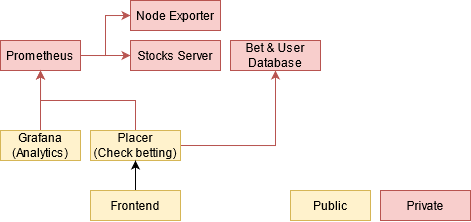

The diagram above was exported from draw.io. Its source (the exported page's mxGraphModel, read from the mxfile embedded in the PNG):
<mxGraphModel dx="981" dy="554" grid="1" gridSize="10" guides="1" tooltips="1" connect="1" arrows="1" fold="1" page="1" pageScale="1" pageWidth="827" pageHeight="1169" math="0" shadow="0">
  <root>
    <mxCell id="0" />
    <mxCell id="1" parent="0" />
    <mxCell id="GtHyZNDIFiiTkg2u9vt_-8" style="edgeStyle=orthogonalEdgeStyle;rounded=0;orthogonalLoop=1;jettySize=auto;html=1;exitX=1;exitY=0.5;exitDx=0;exitDy=0;entryX=0;entryY=0.5;entryDx=0;entryDy=0;fillColor=#f8cecc;strokeColor=#b85450;" edge="1" parent="1" source="GtHyZNDIFiiTkg2u9vt_-3" target="GtHyZNDIFiiTkg2u9vt_-6">
      <mxGeometry relative="1" as="geometry" />
    </mxCell>
    <mxCell id="GtHyZNDIFiiTkg2u9vt_-9" style="edgeStyle=orthogonalEdgeStyle;rounded=0;orthogonalLoop=1;jettySize=auto;html=1;exitX=1;exitY=0.5;exitDx=0;exitDy=0;entryX=0;entryY=0.5;entryDx=0;entryDy=0;fillColor=#f8cecc;strokeColor=#b85450;" edge="1" parent="1" source="GtHyZNDIFiiTkg2u9vt_-3" target="GtHyZNDIFiiTkg2u9vt_-7">
      <mxGeometry relative="1" as="geometry" />
    </mxCell>
    <mxCell id="GtHyZNDIFiiTkg2u9vt_-3" value="Prometheus" style="text;html=1;strokeColor=#b85450;fillColor=#f8cecc;align=center;verticalAlign=middle;whiteSpace=wrap;rounded=0;" vertex="1" parent="1">
      <mxGeometry x="170" y="120" width="80" height="30" as="geometry" />
    </mxCell>
    <mxCell id="GtHyZNDIFiiTkg2u9vt_-6" value="Node Exporter" style="text;html=1;strokeColor=#b85450;fillColor=#f8cecc;align=center;verticalAlign=middle;whiteSpace=wrap;rounded=0;" vertex="1" parent="1">
      <mxGeometry x="300" y="80" width="90" height="30" as="geometry" />
    </mxCell>
    <mxCell id="GtHyZNDIFiiTkg2u9vt_-7" value="Stocks Server" style="text;html=1;strokeColor=#b85450;fillColor=#f8cecc;align=center;verticalAlign=middle;whiteSpace=wrap;rounded=0;" vertex="1" parent="1">
      <mxGeometry x="300" y="120" width="90" height="30" as="geometry" />
    </mxCell>
    <mxCell id="GtHyZNDIFiiTkg2u9vt_-11" style="edgeStyle=orthogonalEdgeStyle;rounded=0;orthogonalLoop=1;jettySize=auto;html=1;exitX=0.5;exitY=0;exitDx=0;exitDy=0;fillColor=#f8cecc;strokeColor=#b85450;" edge="1" parent="1" source="GtHyZNDIFiiTkg2u9vt_-10" target="GtHyZNDIFiiTkg2u9vt_-3">
      <mxGeometry relative="1" as="geometry" />
    </mxCell>
    <mxCell id="GtHyZNDIFiiTkg2u9vt_-15" style="edgeStyle=orthogonalEdgeStyle;rounded=0;orthogonalLoop=1;jettySize=auto;html=1;exitX=1;exitY=0.5;exitDx=0;exitDy=0;entryX=0.5;entryY=1;entryDx=0;entryDy=0;fillColor=#f8cecc;strokeColor=#b85450;" edge="1" parent="1" source="GtHyZNDIFiiTkg2u9vt_-10" target="GtHyZNDIFiiTkg2u9vt_-16">
      <mxGeometry relative="1" as="geometry">
        <mxPoint x="480" y="160" as="targetPoint" />
      </mxGeometry>
    </mxCell>
    <mxCell id="GtHyZNDIFiiTkg2u9vt_-10" value="&lt;div&gt;Placer &lt;br&gt;&lt;/div&gt;&lt;div&gt;(Check betting)&lt;br&gt;&lt;/div&gt;" style="text;html=1;strokeColor=#d6b656;fillColor=#fff2cc;align=center;verticalAlign=middle;whiteSpace=wrap;rounded=0;" vertex="1" parent="1">
      <mxGeometry x="260" y="210" width="90" height="30" as="geometry" />
    </mxCell>
    <mxCell id="GtHyZNDIFiiTkg2u9vt_-13" style="edgeStyle=orthogonalEdgeStyle;rounded=0;orthogonalLoop=1;jettySize=auto;html=1;exitX=0.5;exitY=0;exitDx=0;exitDy=0;entryX=0.5;entryY=1;entryDx=0;entryDy=0;fillColor=#f8cecc;strokeColor=#b85450;" edge="1" parent="1" source="GtHyZNDIFiiTkg2u9vt_-12" target="GtHyZNDIFiiTkg2u9vt_-3">
      <mxGeometry relative="1" as="geometry" />
    </mxCell>
    <mxCell id="GtHyZNDIFiiTkg2u9vt_-12" value="&lt;div&gt;Grafana&lt;/div&gt;&lt;div&gt;(Analytics)&lt;br&gt;&lt;/div&gt;" style="text;html=1;strokeColor=#d6b656;fillColor=#fff2cc;align=center;verticalAlign=middle;whiteSpace=wrap;rounded=0;" vertex="1" parent="1">
      <mxGeometry x="170" y="210" width="80" height="30" as="geometry" />
    </mxCell>
    <mxCell id="GtHyZNDIFiiTkg2u9vt_-16" value="Bet &amp;amp; User&lt;br&gt;Database" style="text;html=1;strokeColor=#b85450;fillColor=#f8cecc;align=center;verticalAlign=middle;whiteSpace=wrap;rounded=0;" vertex="1" parent="1">
      <mxGeometry x="400" y="120" width="90" height="30" as="geometry" />
    </mxCell>
    <mxCell id="GtHyZNDIFiiTkg2u9vt_-17" value="Public" style="text;html=1;strokeColor=#d6b656;fillColor=#fff2cc;align=center;verticalAlign=middle;whiteSpace=wrap;rounded=0;" vertex="1" parent="1">
      <mxGeometry x="460" y="270" width="80" height="30" as="geometry" />
    </mxCell>
    <mxCell id="GtHyZNDIFiiTkg2u9vt_-18" value="Private" style="text;html=1;strokeColor=#b85450;fillColor=#f8cecc;align=center;verticalAlign=middle;whiteSpace=wrap;rounded=0;" vertex="1" parent="1">
      <mxGeometry x="550" y="270" width="90" height="30" as="geometry" />
    </mxCell>
    <mxCell id="GtHyZNDIFiiTkg2u9vt_-20" style="edgeStyle=orthogonalEdgeStyle;rounded=0;orthogonalLoop=1;jettySize=auto;html=1;exitX=0.5;exitY=0;exitDx=0;exitDy=0;entryX=0.5;entryY=1;entryDx=0;entryDy=0;" edge="1" parent="1" source="GtHyZNDIFiiTkg2u9vt_-19" target="GtHyZNDIFiiTkg2u9vt_-10">
      <mxGeometry relative="1" as="geometry" />
    </mxCell>
    <mxCell id="GtHyZNDIFiiTkg2u9vt_-19" value="Frontend" style="text;html=1;strokeColor=#d6b656;fillColor=#fff2cc;align=center;verticalAlign=middle;whiteSpace=wrap;rounded=0;" vertex="1" parent="1">
      <mxGeometry x="260" y="270" width="90" height="30" as="geometry" />
    </mxCell>
  </root>
</mxGraphModel>